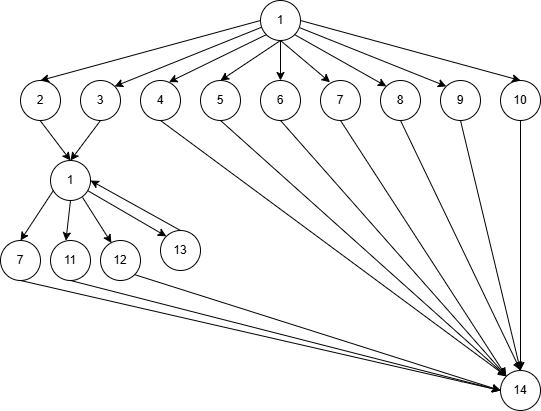

The diagram above was exported from draw.io. Its source (the exported page's mxGraphModel, read from the mxfile embedded in the PNG):
<mxGraphModel dx="374" dy="650" grid="1" gridSize="10" guides="1" tooltips="1" connect="1" arrows="1" fold="1" page="1" pageScale="1" pageWidth="827" pageHeight="1169" math="0" shadow="0">
  <root>
    <mxCell id="0" />
    <mxCell id="1" parent="0" />
    <mxCell id="zqRXe19Gtezxv_P2n2tB-1" parent="1" style="ellipse;whiteSpace=wrap;html=1;" value="1" vertex="1">
      <mxGeometry height="40" width="40" x="1231" y="80" as="geometry" />
    </mxCell>
    <mxCell id="zqRXe19Gtezxv_P2n2tB-2" parent="1" style="ellipse;whiteSpace=wrap;html=1;" value="2" vertex="1">
      <mxGeometry height="40" width="40" x="991" y="160" as="geometry" />
    </mxCell>
    <mxCell id="zqRXe19Gtezxv_P2n2tB-3" parent="1" style="ellipse;whiteSpace=wrap;html=1;" value="3" vertex="1">
      <mxGeometry height="40" width="40" x="1051" y="160" as="geometry" />
    </mxCell>
    <mxCell id="zqRXe19Gtezxv_P2n2tB-4" parent="1" style="ellipse;whiteSpace=wrap;html=1;" value="4" vertex="1">
      <mxGeometry height="40" width="40" x="1111" y="160" as="geometry" />
    </mxCell>
    <mxCell id="zqRXe19Gtezxv_P2n2tB-5" parent="1" style="ellipse;whiteSpace=wrap;html=1;" value="5" vertex="1">
      <mxGeometry height="40" width="40" x="1171" y="160" as="geometry" />
    </mxCell>
    <mxCell id="zqRXe19Gtezxv_P2n2tB-6" parent="1" style="ellipse;whiteSpace=wrap;html=1;" value="7" vertex="1">
      <mxGeometry height="40" width="40" x="1291" y="160" as="geometry" />
    </mxCell>
    <mxCell id="zqRXe19Gtezxv_P2n2tB-7" parent="1" style="ellipse;whiteSpace=wrap;html=1;" value="8" vertex="1">
      <mxGeometry height="40" width="40" x="1351" y="160" as="geometry" />
    </mxCell>
    <mxCell id="zqRXe19Gtezxv_P2n2tB-8" parent="1" style="ellipse;whiteSpace=wrap;html=1;" value="10" vertex="1">
      <mxGeometry height="40" width="40" x="1471" y="160" as="geometry" />
    </mxCell>
    <mxCell id="zqRXe19Gtezxv_P2n2tB-9" parent="1" style="ellipse;whiteSpace=wrap;html=1;" value="1" vertex="1">
      <mxGeometry height="40" width="40" x="1021" y="240" as="geometry" />
    </mxCell>
    <mxCell id="zqRXe19Gtezxv_P2n2tB-10" parent="1" style="ellipse;whiteSpace=wrap;html=1;" value="7" vertex="1">
      <mxGeometry height="40" width="40" x="971" y="320" as="geometry" />
    </mxCell>
    <mxCell id="zqRXe19Gtezxv_P2n2tB-11" parent="1" style="ellipse;whiteSpace=wrap;html=1;" value="6" vertex="1">
      <mxGeometry height="40" width="40" x="1231" y="160" as="geometry" />
    </mxCell>
    <mxCell id="zqRXe19Gtezxv_P2n2tB-12" parent="1" style="ellipse;whiteSpace=wrap;html=1;" value="9" vertex="1">
      <mxGeometry height="40" width="40" x="1411" y="160" as="geometry" />
    </mxCell>
    <mxCell id="zqRXe19Gtezxv_P2n2tB-13" parent="1" style="ellipse;whiteSpace=wrap;html=1;" value="11" vertex="1">
      <mxGeometry height="40" width="40" x="1021" y="320" as="geometry" />
    </mxCell>
    <mxCell id="zqRXe19Gtezxv_P2n2tB-14" parent="1" style="ellipse;whiteSpace=wrap;html=1;" value="12" vertex="1">
      <mxGeometry height="40" width="40" x="1071" y="320" as="geometry" />
    </mxCell>
    <mxCell id="zqRXe19Gtezxv_P2n2tB-15" parent="1" style="ellipse;whiteSpace=wrap;html=1;" value="13" vertex="1">
      <mxGeometry height="40" width="40" x="1131" y="310" as="geometry" />
    </mxCell>
    <mxCell id="zqRXe19Gtezxv_P2n2tB-16" parent="1" style="ellipse;whiteSpace=wrap;html=1;" value="14" vertex="1">
      <mxGeometry height="40" width="40" x="1471" y="450" as="geometry" />
    </mxCell>
    <mxCell id="zqRXe19Gtezxv_P2n2tB-17" edge="1" parent="1" source="zqRXe19Gtezxv_P2n2tB-9" style="endArrow=classic;html=1;rounded=0;entryX=0.5;entryY=0;entryDx=0;entryDy=0;exitX=0.075;exitY=0.745;exitDx=0;exitDy=0;exitPerimeter=0;" target="zqRXe19Gtezxv_P2n2tB-10" value="">
      <mxGeometry height="50" relative="1" width="50" as="geometry">
        <mxPoint x="1111" y="300" as="sourcePoint" />
        <mxPoint x="1161" y="250" as="targetPoint" />
      </mxGeometry>
    </mxCell>
    <mxCell id="zqRXe19Gtezxv_P2n2tB-18" edge="1" parent="1" source="zqRXe19Gtezxv_P2n2tB-9" style="endArrow=classic;html=1;rounded=0;entryX=0.385;entryY=0.004;entryDx=0;entryDy=0;exitX=0.5;exitY=1;exitDx=0;exitDy=0;entryPerimeter=0;" target="zqRXe19Gtezxv_P2n2tB-13" value="">
      <mxGeometry height="50" relative="1" width="50" as="geometry">
        <mxPoint x="1051" y="290" as="sourcePoint" />
        <mxPoint x="1051" y="330" as="targetPoint" />
      </mxGeometry>
    </mxCell>
    <mxCell id="zqRXe19Gtezxv_P2n2tB-19" edge="1" parent="1" source="zqRXe19Gtezxv_P2n2tB-9" style="endArrow=classic;html=1;rounded=0;exitX=0.802;exitY=0.925;exitDx=0;exitDy=0;entryX=0.273;entryY=0.062;entryDx=0;entryDy=0;entryPerimeter=0;exitPerimeter=0;" target="zqRXe19Gtezxv_P2n2tB-14" value="">
      <mxGeometry height="50" relative="1" width="50" as="geometry">
        <mxPoint x="1051" y="290" as="sourcePoint" />
        <mxPoint x="1081" y="320" as="targetPoint" />
      </mxGeometry>
    </mxCell>
    <mxCell id="zqRXe19Gtezxv_P2n2tB-20" edge="1" parent="1" source="zqRXe19Gtezxv_P2n2tB-9" style="endArrow=classic;html=1;rounded=0;entryX=0;entryY=0;entryDx=0;entryDy=0;exitX=0.928;exitY=0.752;exitDx=0;exitDy=0;exitPerimeter=0;" target="zqRXe19Gtezxv_P2n2tB-15" value="">
      <mxGeometry height="50" relative="1" width="50" as="geometry">
        <mxPoint x="1071" y="270" as="sourcePoint" />
        <mxPoint x="1171" y="330" as="targetPoint" />
      </mxGeometry>
    </mxCell>
    <mxCell id="zqRXe19Gtezxv_P2n2tB-21" edge="1" parent="1" style="endArrow=classic;html=1;rounded=0;entryX=0.5;entryY=0;entryDx=0;entryDy=0;exitX=0.5;exitY=1;exitDx=0;exitDy=0;" target="zqRXe19Gtezxv_P2n2tB-9" value="">
      <mxGeometry height="50" relative="1" width="50" as="geometry">
        <mxPoint x="1010.58" y="200" as="sourcePoint" />
        <mxPoint x="1010.58" y="240" as="targetPoint" />
      </mxGeometry>
    </mxCell>
    <mxCell id="zqRXe19Gtezxv_P2n2tB-22" edge="1" parent="1" source="zqRXe19Gtezxv_P2n2tB-3" style="endArrow=classic;html=1;rounded=0;entryX=0.5;entryY=0;entryDx=0;entryDy=0;exitX=0.5;exitY=1;exitDx=0;exitDy=0;" target="zqRXe19Gtezxv_P2n2tB-9" value="">
      <mxGeometry height="50" relative="1" width="50" as="geometry">
        <mxPoint x="1020.58" y="210" as="sourcePoint" />
        <mxPoint x="1051" y="250" as="targetPoint" />
      </mxGeometry>
    </mxCell>
    <mxCell id="zqRXe19Gtezxv_P2n2tB-23" edge="1" parent="1" source="zqRXe19Gtezxv_P2n2tB-1" style="endArrow=classic;html=1;rounded=0;entryX=0.5;entryY=0;entryDx=0;entryDy=0;exitX=0;exitY=0.5;exitDx=0;exitDy=0;" target="zqRXe19Gtezxv_P2n2tB-2" value="">
      <mxGeometry height="50" relative="1" width="50" as="geometry">
        <mxPoint x="1081" y="210" as="sourcePoint" />
        <mxPoint x="1051" y="250" as="targetPoint" />
      </mxGeometry>
    </mxCell>
    <mxCell id="zqRXe19Gtezxv_P2n2tB-24" edge="1" parent="1" source="zqRXe19Gtezxv_P2n2tB-1" style="endArrow=classic;html=1;rounded=0;entryX=0.5;entryY=0;entryDx=0;entryDy=0;exitX=1;exitY=0.5;exitDx=0;exitDy=0;" target="zqRXe19Gtezxv_P2n2tB-8" value="">
      <mxGeometry height="50" relative="1" width="50" as="geometry">
        <mxPoint x="1211" y="110" as="sourcePoint" />
        <mxPoint x="1021" y="170" as="targetPoint" />
      </mxGeometry>
    </mxCell>
    <mxCell id="zqRXe19Gtezxv_P2n2tB-25" edge="1" parent="1" source="zqRXe19Gtezxv_P2n2tB-1" style="endArrow=classic;html=1;rounded=0;entryX=0;entryY=0;entryDx=0;entryDy=0;exitX=0.982;exitY=0.681;exitDx=0;exitDy=0;exitPerimeter=0;" target="zqRXe19Gtezxv_P2n2tB-12" value="">
      <mxGeometry height="50" relative="1" width="50" as="geometry">
        <mxPoint x="1251" y="110" as="sourcePoint" />
        <mxPoint x="1501" y="170" as="targetPoint" />
      </mxGeometry>
    </mxCell>
    <mxCell id="zqRXe19Gtezxv_P2n2tB-26" edge="1" parent="1" source="zqRXe19Gtezxv_P2n2tB-1" style="endArrow=classic;html=1;rounded=0;exitX=0.024;exitY=0.67;exitDx=0;exitDy=0;exitPerimeter=0;entryX=1;entryY=0;entryDx=0;entryDy=0;" target="zqRXe19Gtezxv_P2n2tB-3" value="">
      <mxGeometry height="50" relative="1" width="50" as="geometry">
        <mxPoint x="1250" y="117" as="sourcePoint" />
        <mxPoint x="1171" y="150" as="targetPoint" />
      </mxGeometry>
    </mxCell>
    <mxCell id="zqRXe19Gtezxv_P2n2tB-27" edge="1" parent="1" source="zqRXe19Gtezxv_P2n2tB-1" style="endArrow=classic;html=1;rounded=0;exitX=0.5;exitY=1;exitDx=0;exitDy=0;entryX=0.5;entryY=0;entryDx=0;entryDy=0;" target="zqRXe19Gtezxv_P2n2tB-5" value="">
      <mxGeometry height="50" relative="1" width="50" as="geometry">
        <mxPoint x="1212" y="117" as="sourcePoint" />
        <mxPoint x="1095" y="176" as="targetPoint" />
      </mxGeometry>
    </mxCell>
    <mxCell id="zqRXe19Gtezxv_P2n2tB-28" edge="1" parent="1" source="zqRXe19Gtezxv_P2n2tB-1" style="endArrow=classic;html=1;rounded=0;exitX=0.5;exitY=1;exitDx=0;exitDy=0;entryX=0.5;entryY=0;entryDx=0;entryDy=0;" target="zqRXe19Gtezxv_P2n2tB-11" value="">
      <mxGeometry height="50" relative="1" width="50" as="geometry">
        <mxPoint x="1231" y="130" as="sourcePoint" />
        <mxPoint x="1201" y="170" as="targetPoint" />
      </mxGeometry>
    </mxCell>
    <mxCell id="zqRXe19Gtezxv_P2n2tB-29" edge="1" parent="1" source="zqRXe19Gtezxv_P2n2tB-1" style="endArrow=classic;html=1;rounded=0;exitX=0.5;exitY=1;exitDx=0;exitDy=0;entryX=0.239;entryY=0.045;entryDx=0;entryDy=0;entryPerimeter=0;" target="zqRXe19Gtezxv_P2n2tB-6" value="">
      <mxGeometry height="50" relative="1" width="50" as="geometry">
        <mxPoint x="1231" y="130" as="sourcePoint" />
        <mxPoint x="1261" y="170" as="targetPoint" />
      </mxGeometry>
    </mxCell>
    <mxCell id="zqRXe19Gtezxv_P2n2tB-30" edge="1" parent="1" source="zqRXe19Gtezxv_P2n2tB-1" style="endArrow=classic;html=1;rounded=0;exitX=0;exitY=1;exitDx=0;exitDy=0;entryX=0.712;entryY=0.041;entryDx=0;entryDy=0;entryPerimeter=0;" target="zqRXe19Gtezxv_P2n2tB-4" value="">
      <mxGeometry height="50" relative="1" width="50" as="geometry">
        <mxPoint x="1245" y="124" as="sourcePoint" />
        <mxPoint x="1311" y="171" as="targetPoint" />
      </mxGeometry>
    </mxCell>
    <mxCell id="zqRXe19Gtezxv_P2n2tB-31" edge="1" parent="1" source="zqRXe19Gtezxv_P2n2tB-1" style="endArrow=classic;html=1;rounded=0;exitX=1;exitY=1;exitDx=0;exitDy=0;entryX=0;entryY=0;entryDx=0;entryDy=0;" target="zqRXe19Gtezxv_P2n2tB-7" value="">
      <mxGeometry height="50" relative="1" width="50" as="geometry">
        <mxPoint x="1247" y="124" as="sourcePoint" />
        <mxPoint x="1149" y="172" as="targetPoint" />
      </mxGeometry>
    </mxCell>
    <mxCell id="zqRXe19Gtezxv_P2n2tB-32" edge="1" parent="1" source="zqRXe19Gtezxv_P2n2tB-15" style="endArrow=classic;html=1;rounded=0;entryX=1;entryY=0.5;entryDx=0;entryDy=0;exitX=0.5;exitY=0;exitDx=0;exitDy=0;" target="zqRXe19Gtezxv_P2n2tB-9" value="">
      <mxGeometry height="50" relative="1" width="50" as="geometry">
        <mxPoint x="1082" y="240" as="sourcePoint" />
        <mxPoint x="1151" y="296" as="targetPoint" />
      </mxGeometry>
    </mxCell>
    <mxCell id="zqRXe19Gtezxv_P2n2tB-33" edge="1" parent="1" source="zqRXe19Gtezxv_P2n2tB-4" style="endArrow=classic;html=1;rounded=0;entryX=0;entryY=0;entryDx=0;entryDy=0;exitX=0.5;exitY=1;exitDx=0;exitDy=0;" target="zqRXe19Gtezxv_P2n2tB-16" value="">
      <mxGeometry height="50" relative="1" width="50" as="geometry">
        <mxPoint x="1241" y="290" as="sourcePoint" />
        <mxPoint x="1310" y="346" as="targetPoint" />
      </mxGeometry>
    </mxCell>
    <mxCell id="zqRXe19Gtezxv_P2n2tB-34" edge="1" parent="1" source="zqRXe19Gtezxv_P2n2tB-14" style="endArrow=classic;html=1;rounded=0;entryX=0;entryY=0.5;entryDx=0;entryDy=0;exitX=1;exitY=1;exitDx=0;exitDy=0;" target="zqRXe19Gtezxv_P2n2tB-16" value="">
      <mxGeometry height="50" relative="1" width="50" as="geometry">
        <mxPoint x="1171" y="350" as="sourcePoint" />
        <mxPoint x="1391" y="401" as="targetPoint" />
      </mxGeometry>
    </mxCell>
    <mxCell id="zqRXe19Gtezxv_P2n2tB-35" edge="1" parent="1" source="zqRXe19Gtezxv_P2n2tB-13" style="endArrow=classic;html=1;rounded=0;entryX=0;entryY=0.5;entryDx=0;entryDy=0;exitX=0.5;exitY=1;exitDx=0;exitDy=0;" target="zqRXe19Gtezxv_P2n2tB-16" value="">
      <mxGeometry height="50" relative="1" width="50" as="geometry">
        <mxPoint x="1115" y="364" as="sourcePoint" />
        <mxPoint x="1391" y="410" as="targetPoint" />
      </mxGeometry>
    </mxCell>
    <mxCell id="zqRXe19Gtezxv_P2n2tB-36" edge="1" parent="1" source="zqRXe19Gtezxv_P2n2tB-10" style="endArrow=classic;html=1;rounded=0;entryX=0;entryY=0.5;entryDx=0;entryDy=0;exitX=0.5;exitY=1;exitDx=0;exitDy=0;" target="zqRXe19Gtezxv_P2n2tB-16" value="">
      <mxGeometry height="50" relative="1" width="50" as="geometry">
        <mxPoint x="1051" y="370" as="sourcePoint" />
        <mxPoint x="1481" y="480" as="targetPoint" />
      </mxGeometry>
    </mxCell>
    <mxCell id="zqRXe19Gtezxv_P2n2tB-37" edge="1" parent="1" source="zqRXe19Gtezxv_P2n2tB-5" style="endArrow=classic;html=1;rounded=0;entryX=0;entryY=0;entryDx=0;entryDy=0;exitX=0.5;exitY=1;exitDx=0;exitDy=0;" target="zqRXe19Gtezxv_P2n2tB-16" value="">
      <mxGeometry height="50" relative="1" width="50" as="geometry">
        <mxPoint x="1141" y="210" as="sourcePoint" />
        <mxPoint x="1487" y="466" as="targetPoint" />
      </mxGeometry>
    </mxCell>
    <mxCell id="zqRXe19Gtezxv_P2n2tB-38" edge="1" parent="1" source="zqRXe19Gtezxv_P2n2tB-11" style="endArrow=classic;html=1;rounded=0;entryX=0;entryY=0;entryDx=0;entryDy=0;exitX=0.5;exitY=1;exitDx=0;exitDy=0;" target="zqRXe19Gtezxv_P2n2tB-16" value="">
      <mxGeometry height="50" relative="1" width="50" as="geometry">
        <mxPoint x="1201" y="210" as="sourcePoint" />
        <mxPoint x="1487" y="466" as="targetPoint" />
      </mxGeometry>
    </mxCell>
    <mxCell id="zqRXe19Gtezxv_P2n2tB-39" edge="1" parent="1" source="zqRXe19Gtezxv_P2n2tB-6" style="endArrow=classic;html=1;rounded=0;entryX=0;entryY=0;entryDx=0;entryDy=0;exitX=0.5;exitY=1;exitDx=0;exitDy=0;" target="zqRXe19Gtezxv_P2n2tB-16" value="">
      <mxGeometry height="50" relative="1" width="50" as="geometry">
        <mxPoint x="1261" y="210" as="sourcePoint" />
        <mxPoint x="1487" y="466" as="targetPoint" />
      </mxGeometry>
    </mxCell>
    <mxCell id="zqRXe19Gtezxv_P2n2tB-40" edge="1" parent="1" source="zqRXe19Gtezxv_P2n2tB-7" style="endArrow=classic;html=1;rounded=0;entryX=0.5;entryY=0;entryDx=0;entryDy=0;exitX=0.5;exitY=1;exitDx=0;exitDy=0;" target="zqRXe19Gtezxv_P2n2tB-16" value="">
      <mxGeometry height="50" relative="1" width="50" as="geometry">
        <mxPoint x="1321" y="210" as="sourcePoint" />
        <mxPoint x="1487" y="466" as="targetPoint" />
      </mxGeometry>
    </mxCell>
    <mxCell id="zqRXe19Gtezxv_P2n2tB-41" edge="1" parent="1" source="zqRXe19Gtezxv_P2n2tB-12" style="endArrow=classic;html=1;rounded=0;entryX=0.5;entryY=0;entryDx=0;entryDy=0;exitX=0.5;exitY=1;exitDx=0;exitDy=0;" target="zqRXe19Gtezxv_P2n2tB-16" value="">
      <mxGeometry height="50" relative="1" width="50" as="geometry">
        <mxPoint x="1381" y="210" as="sourcePoint" />
        <mxPoint x="1501" y="460" as="targetPoint" />
      </mxGeometry>
    </mxCell>
    <mxCell id="zqRXe19Gtezxv_P2n2tB-42" edge="1" parent="1" source="zqRXe19Gtezxv_P2n2tB-8" style="endArrow=classic;html=1;rounded=0;entryX=0.5;entryY=0;entryDx=0;entryDy=0;exitX=0.5;exitY=1;exitDx=0;exitDy=0;" target="zqRXe19Gtezxv_P2n2tB-16" value="">
      <mxGeometry height="50" relative="1" width="50" as="geometry">
        <mxPoint x="1441" y="210" as="sourcePoint" />
        <mxPoint x="1501" y="460" as="targetPoint" />
      </mxGeometry>
    </mxCell>
  </root>
</mxGraphModel>